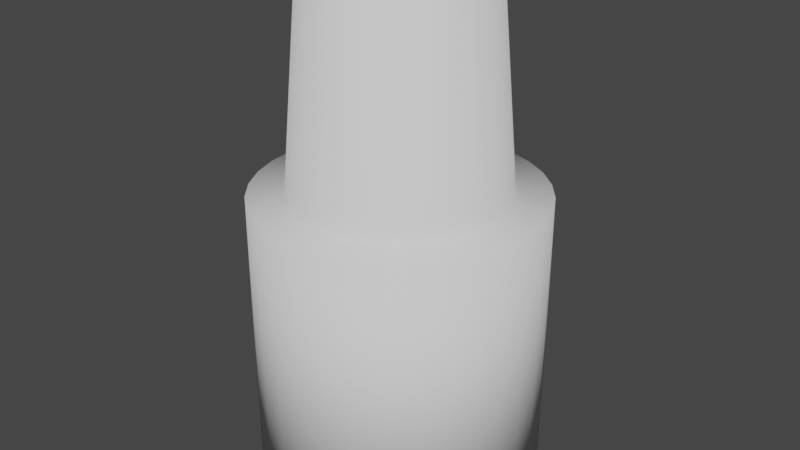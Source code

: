 # Source: LCD_Pin.blend  (saved by Blender 3.6.11; exported with 4.5.12 LTS)
import bpy
from mathutils import Matrix  # noqa: F401  (used for matrix-valued properties, if any)

bpy.ops.wm.read_factory_settings(use_empty=True)
scene = bpy.context.scene
scene.name = 'Scene'

# ---- collections
col_collection = bpy.data.collections.new('Collection'); scene.collection.children.link(col_collection)

# ---- world
world_world = bpy.data.worlds.new('World'); scene.world = world_world
world_world.use_nodes = True; world_world.node_tree.nodes.clear()
_N = world_world.node_tree.nodes; _L = world_world.node_tree.links
n0 = _N.new('ShaderNodeOutputWorld'); n0.name = 'World Output'; n0.location = (300, 300)
n1 = _N.new('ShaderNodeBackground'); n1.name = 'Background'; n1.location = (10, 300)
n1.inputs[0].default_value = (0.05088, 0.05088, 0.05088, 1.0)
_L.new(n1.outputs[0], n0.inputs[0])
n0.is_active_output = True
world_world.color = (0.05088, 0.05088, 0.05088)
world_world.use_sun_shadow = False
world_world.sun_shadow_jitter_overblur = 0.0

# ---- meshes
me_lcd_pin = bpy.data.meshes.new('LCD_Pin')
me_lcd_pin.from_pydata([(0.1492, 1.229, 7.0), (-0.1492, 1.229, 7.0), (0.4388, 1.157, 7.0), (-0.4388, 1.157, 7.0), (0.703, 1.018, 7.0), (-0.703, 1.018, 7.0), (0.9263, 0.8206, 7.0), (-0.9263, 0.8206, 7.0), (1.096, 0.5751, 7.0), (-1.096, 0.5751, 7.0), (1.202, 0.2962, 7.0), (-1.202, 0.2962, 7.0), (1.238, -3.031e-16, 7.0), (-1.238, 1.516e-16, 7.0), (1.202, -0.2962, 7.0), (-1.202, -0.2962, 7.0), (1.096, -0.5751, 7.0), (-1.096, -0.5751, 7.0), (0.9263, -0.8206, 7.0), (-0.9263, -0.8206, 7.0), (0.703, -1.018, 7.0), (-0.703, -1.018, 7.0), (0.4388, -1.157, 7.0), (-0.4388, -1.157, 7.0), (0.1492, -1.229, 7.0), (-0.1492, -1.229, 7.0), (9.185e-17, 1.5, 4.0), (0.3338, 1.462, 4.0), (1.414, 1.414, 4.0), (1.111, 1.663, 4.0), (0.7654, 1.848, 4.0), (0.3902, 1.962, 4.0), (1.225e-16, 2.0, 4.0), (-0.3902, 1.962, 4.0), (-0.7654, 1.848, 4.0), (-1.111, 1.663, 4.0), (-1.414, 1.414, 4.0), (-0.3338, 1.462, 4.0), (-0.6508, 1.351, 4.0), (-1.663, 1.111, 4.0), (-0.9352, 1.173, 4.0), (-1.173, 0.9352, 4.0), (-1.848, 0.7654, 4.0), (-1.351, 0.6508, 4.0), (-1.462, 0.3338, 4.0), (-1.962, 0.3902, 4.0), (-1.5, 1.837e-16, 4.0), (-2.0, 2.449e-16, 4.0), (-1.462, -0.3338, 4.0), (-1.962, -0.3902, 4.0), (-1.351, -0.6508, 4.0), (-1.848, -0.7654, 4.0), (-1.173, -0.9352, 4.0), (-1.663, -1.111, 4.0), (-0.9352, -1.173, 4.0), (-0.6508, -1.351, 4.0), (-1.414, -1.414, 4.0), (-0.3338, -1.462, 4.0), (-2.755e-16, -1.5, 4.0), (-1.111, -1.663, 4.0), (-3.674e-16, -2.0, 4.0), (-0.7654, -1.848, 4.0), (-0.3902, -1.962, 4.0), (1.663, 1.111, 4.0), (0.6508, 1.351, 4.0), (0.9352, 1.173, 4.0), (1.848, 0.7654, 4.0), (1.173, 0.9352, 4.0), (1.351, 0.6508, 4.0), (1.962, 0.3902, 4.0), (1.462, 0.3338, 4.0), (2.0, 0.0, 4.0), (1.5, 0.0, 4.0), (1.962, -0.3902, 4.0), (1.462, -0.3338, 4.0), (1.848, -0.7654, 4.0), (1.351, -0.6508, 4.0), (1.663, -1.111, 4.0), (1.173, -0.9352, 4.0), (0.9352, -1.173, 4.0), (1.414, -1.414, 4.0), (0.6508, -1.351, 4.0), (0.3338, -1.462, 4.0), (1.111, -1.663, 4.0), (0.7654, -1.848, 4.0), (0.3902, -1.962, 4.0), (1.225e-16, 2.0, 0.0), (0.3902, 1.962, 0.0), (-0.3902, 1.962, 0.0), (-3.674e-16, -2.0, 0.0), (-0.3902, -1.962, 0.0), (0.3902, -1.962, 0.0), (-0.7654, -1.848, 0.0), (0.7654, -1.848, 0.0), (-1.111, -1.663, 0.0), (1.111, -1.663, 0.0), (-1.414, -1.414, 0.0), (1.414, -1.414, 0.0), (-1.663, -1.111, 0.0), (1.663, -1.111, 0.0), (-1.848, -0.7654, 0.0), (1.848, -0.7654, 0.0), (-1.962, -0.3902, 0.0), (1.962, -0.3902, 0.0), (-2.0, 2.449e-16, 0.0), (2.0, 0.0, 0.0), (-1.962, 0.3902, 0.0), (1.962, 0.3902, 0.0), (-1.848, 0.7654, 0.0), (1.848, 0.7654, 0.0), (-1.663, 1.111, 0.0), (1.663, 1.111, 0.0), (-1.414, 1.414, 0.0), (1.414, 1.414, 0.0), (-1.111, 1.663, 0.0), (1.111, 1.663, 0.0), (-0.7654, 1.848, 0.0), (0.7654, 1.848, 0.0)], [], [(0, 1, 2), (2, 1, 3), (2, 3, 4), (4, 3, 5), (4, 5, 6), (6, 5, 7), (6, 7, 8), (8, 7, 9), (8, 9, 10), (10, 9, 11), (10, 11, 12), (12, 11, 13), (12, 13, 14), (14, 13, 15), (14, 15, 16), (16, 15, 17), (16, 17, 18), (18, 17, 19), (18, 19, 20), (20, 19, 21), (20, 21, 22), (22, 21, 23), (22, 23, 24), (24, 23, 25), (26, 27, 28), (26, 28, 29), (26, 29, 30), (26, 30, 31), (26, 31, 32), (26, 32, 33), (26, 33, 34), (26, 34, 35), (26, 35, 36), (26, 36, 37), (37, 36, 38), (38, 36, 39), (38, 39, 40), (40, 39, 41), (41, 39, 42), (41, 42, 43), (43, 42, 44), (44, 42, 45), (44, 45, 46), (46, 45, 47), (46, 47, 48), (48, 47, 49), (48, 49, 50), (50, 49, 51), (50, 51, 52), (52, 51, 53), (52, 53, 54), (54, 53, 55), (55, 53, 56), (55, 56, 57), (57, 56, 58), (58, 56, 59), (58, 59, 60), (60, 59, 61), (60, 61, 62), (28, 27, 63), (63, 27, 64), (63, 64, 65), (63, 65, 66), (66, 65, 67), (66, 67, 68), (66, 68, 69), (69, 68, 70), (69, 70, 71), (71, 70, 72), (71, 72, 73), (73, 72, 74), (73, 74, 75), (75, 74, 76), (75, 76, 77), (77, 76, 78), (77, 78, 79), (77, 79, 80), (80, 79, 81), (80, 81, 82), (80, 82, 83), (83, 82, 58), (83, 58, 84), (84, 58, 60), (84, 60, 85), (46, 48, 13), (48, 15, 13), (14, 74, 12), (74, 72, 12), (48, 50, 15), (50, 52, 17), (15, 50, 17), (52, 54, 19), (17, 52, 19), (54, 55, 21), (19, 54, 21), (55, 57, 23), (21, 55, 23), (57, 58, 25), (23, 57, 25), (58, 82, 24), (25, 58, 24), (82, 81, 22), (24, 82, 22), (81, 79, 20), (22, 81, 20), (79, 78, 18), (20, 79, 18), (78, 76, 16), (18, 78, 16), (76, 74, 14), (16, 76, 14), (72, 70, 12), (70, 10, 12), (11, 44, 13), (44, 46, 13), (70, 68, 10), (68, 67, 8), (10, 68, 8), (67, 65, 6), (8, 67, 6), (65, 64, 4), (6, 65, 4), (64, 27, 2), (4, 64, 2), (27, 26, 0), (2, 27, 0), (26, 37, 1), (0, 26, 1), (37, 38, 3), (1, 37, 3), (38, 40, 5), (3, 38, 5), (40, 41, 7), (5, 40, 7), (41, 43, 9), (7, 41, 9), (43, 44, 11), (9, 43, 11), (86, 87, 88), (89, 90, 91), (91, 90, 92), (91, 92, 93), (93, 92, 94), (93, 94, 95), (95, 94, 96), (95, 96, 97), (97, 96, 98), (97, 98, 99), (99, 98, 100), (99, 100, 101), (101, 100, 102), (101, 102, 103), (103, 102, 104), (103, 104, 105), (105, 104, 106), (105, 106, 107), (107, 106, 108), (107, 108, 109), (109, 108, 110), (109, 110, 111), (111, 110, 112), (111, 112, 113), (113, 112, 114), (113, 114, 115), (115, 114, 116), (115, 116, 117), (117, 116, 88), (117, 88, 87), (105, 71, 103), (103, 71, 73), (103, 73, 101), (101, 73, 75), (101, 75, 99), (99, 75, 77), (99, 77, 97), (97, 77, 80), (97, 80, 95), (95, 80, 83), (95, 83, 93), (93, 83, 84), (93, 84, 91), (91, 84, 85), (91, 85, 89), (89, 85, 60), (89, 60, 90), (90, 60, 62), (90, 62, 92), (92, 62, 61), (92, 61, 94), (94, 61, 59), (94, 59, 96), (96, 59, 56), (96, 56, 98), (98, 56, 53), (98, 53, 100), (100, 53, 51), (100, 51, 102), (102, 51, 49), (102, 49, 104), (104, 49, 47), (104, 47, 106), (106, 47, 45), (106, 45, 108), (108, 45, 42), (108, 42, 110), (110, 42, 39), (110, 39, 112), (112, 39, 36), (112, 36, 114), (114, 36, 35), (114, 35, 116), (116, 35, 34), (116, 34, 88), (88, 34, 33), (88, 33, 86), (86, 33, 32), (86, 32, 87), (87, 32, 31), (87, 31, 117), (117, 31, 30), (117, 30, 115), (115, 30, 29), (115, 29, 113), (113, 29, 28), (113, 28, 111), (111, 28, 63), (111, 63, 109), (109, 63, 66), (109, 66, 107), (107, 66, 69), (107, 69, 105), (105, 69, 71)])
me_lcd_pin.polygons.foreach_set('use_smooth', [True] * 232)
me_lcd_pin.update()

# ---- objects
ob_lcd_pin = bpy.data.objects.new('LCD_Pin', me_lcd_pin)

# ---- transforms, parenting, visibility, modifiers, constraints
ob_lcd_pin.location = (0.0, 0.0, 0.0)

# ---- collection membership
col_collection.objects.link(ob_lcd_pin)

# ---- scene / render settings (as saved in the file)
scene.frame_start = 1; scene.frame_end = 250; scene.frame_set(1)
scene.render.engine = 'BLENDER_EEVEE_NEXT'
scene.cycles.sampling_pattern = 'TABULATED_SOBOL'
scene.view_settings.view_transform = 'Filmic'
bpy.context.view_layer.update()

# ---- added for rendering (the .blend has no active camera and no usable light): camera, sun
cam_auto = bpy.data.cameras.new('AutoCamera')
cam_auto.lens = 50.0
cam_auto.sensor_width = 36.0
cam_auto.clip_end = 1000.0
ob_auto_camera = bpy.data.objects.new('AutoCamera', cam_auto)
scene.collection.objects.link(ob_auto_camera)
ob_auto_camera.location = (8.32702, -9.99243, 10.1616)
ob_auto_camera.rotation_euler = (1.09748, -7.21219e-08, 0.694738)
scene.camera = ob_auto_camera
light_auto_sun = bpy.data.lights.new('AutoSun', 'SUN')
light_auto_sun.energy = 3.0
light_auto_sun.angle = 0.0523599
ob_auto_sun = bpy.data.objects.new('AutoSun', light_auto_sun)
scene.collection.objects.link(ob_auto_sun)
ob_auto_sun.rotation_euler = (0.872665, 0.174533, 0.523599)
bpy.context.view_layer.update()
